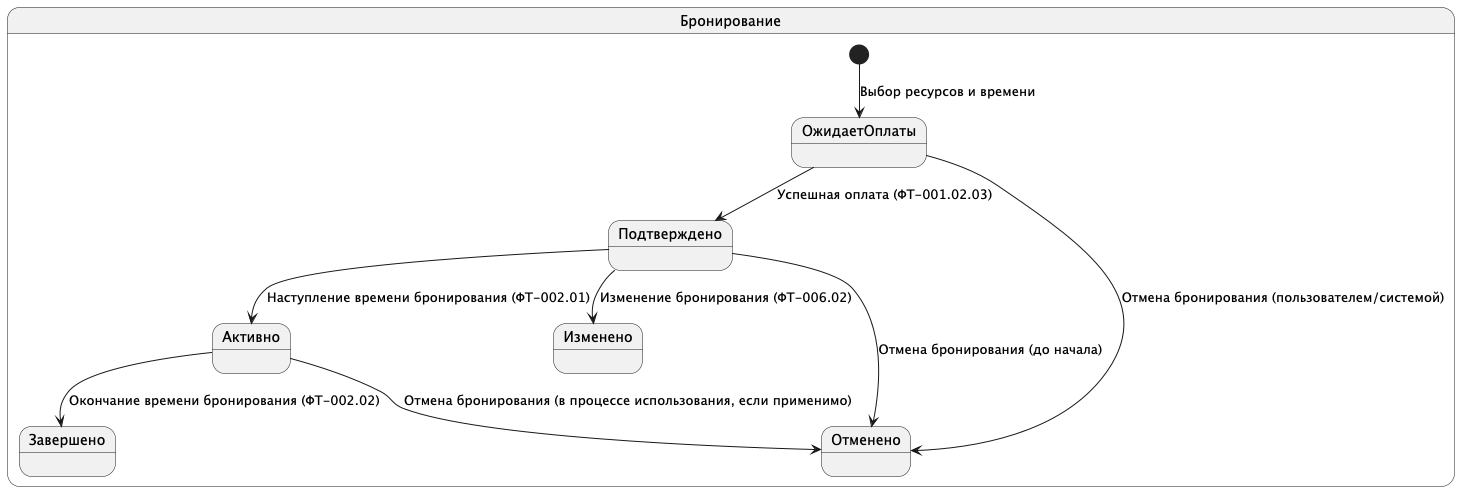

The diagram above was rendered by PlantUML. Its source (embedded in the PNG):
@startuml StateMachineDiagram
state "Бронирование" as Booking {
    [*] --> ОжидаетОплаты : Выбор ресурсов и времени
    ОжидаетОплаты --> Подтверждено : Успешная оплата (ФТ-001.02.03)
    ОжидаетОплаты --> Отменено : Отмена бронирования (пользователем/системой)
    Подтверждено --> Активно : Наступление времени бронирования (ФТ-002.01)
    Подтверждено --> Отменено : Отмена бронирования (до начала)
    Подтверждено --> Изменено : Изменение бронирования (ФТ-006.02)
    Активно --> Завершено : Окончание времени бронирования (ФТ-002.02)
    Активно --> Отменено : Отмена бронирования (в процессе использования, если применимо)
}

@enduml